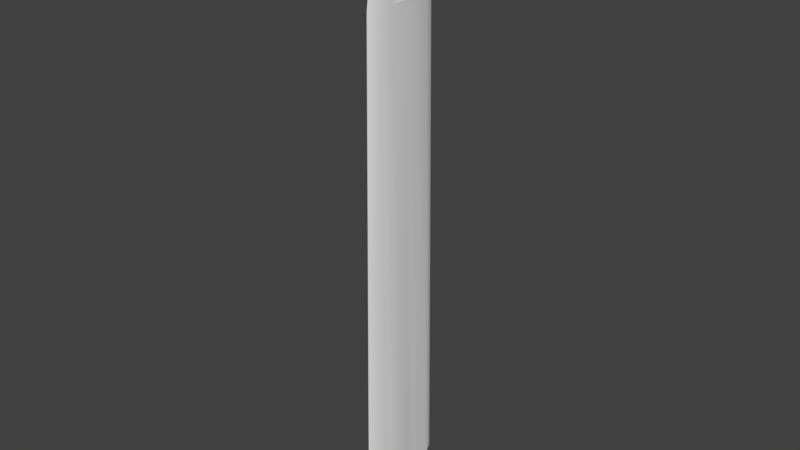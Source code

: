 # Source: 4-4_BladeTemplate.blend  (saved by Blender 2.79.0; exported with 4.5.12 LTS)
import bpy
from mathutils import Matrix  # noqa: F401  (used for matrix-valued properties, if any)

bpy.ops.wm.read_factory_settings(use_empty=True)
scene = bpy.context.scene
scene.name = 'Scene'

# ---- collections
col_collection_1 = bpy.data.collections.new('Collection 1'); scene.collection.children.link(col_collection_1)

# ---- materials (node trees are filled in below, after node groups)
mat_material_001 = bpy.data.materials.new('Material.001')
mat_material_001.alpha_threshold = 0.0
mat_material_001.roughness = 0.5
mat_material_002 = bpy.data.materials.new('Material.002')
mat_material_002.alpha_threshold = 0.0
mat_material_002.roughness = 0.5
mat_material_003 = bpy.data.materials.new('Material.003')
mat_material_003.alpha_threshold = 0.0
mat_material_003.roughness = 0.5

# ---- node groups
ng_auto_smooth = bpy.data.node_groups.new('Auto Smooth', 'GeometryNodeTree')
_s = ng_auto_smooth.interface.new_socket(name='Geometry', in_out='OUTPUT', socket_type='NodeSocketGeometry')
_s = ng_auto_smooth.interface.new_socket(name='Geometry', in_out='INPUT', socket_type='NodeSocketGeometry')
_s = ng_auto_smooth.interface.new_socket(name='Angle', in_out='INPUT', socket_type='NodeSocketFloat')
_s.subtype = 'ANGLE'
_s.min_value = 0.0
_s.max_value = 3.142
ng_auto_smooth.is_modifier = True
_N = ng_auto_smooth.nodes; _L = ng_auto_smooth.links
n0 = _N.new('NodeGroupOutput'); n0.name = 'Group Output'; n0.location = (480, -100)
n1 = _N.new('NodeGroupInput'); n1.name = 'Group Input'; n1.location = (-420, -300)
n2 = _N.new('NodeGroupInput'); n2.name = 'Group Input.001'; n2.location = (-60, -100)
n3 = _N.new('GeometryNodeSetShadeSmooth'); n3.name = 'Set Shade Smooth'; n3.location = (120, -100)
n3.domain = 'EDGE'
n4 = _N.new('GeometryNodeSetShadeSmooth'); n4.name = 'Set Shade Smooth.001'; n4.location = (300, -100)
n5 = _N.new('GeometryNodeInputMeshEdgeAngle'); n5.name = 'Edge Angle'; n5.location = (-420, -220)
n6 = _N.new('GeometryNodeInputEdgeSmooth'); n6.name = 'Is Edge Smooth'; n6.location = (-60, -160)
n7 = _N.new('GeometryNodeInputShadeSmooth'); n7.name = 'Is Face Smooth'; n7.location = (-240, -340)
n8 = _N.new('FunctionNodeBooleanMath'); n8.name = 'Boolean Math'; n8.location = (-60, -220)
n9 = _N.new('FunctionNodeCompare'); n9.name = 'Compare'; n9.location = (-240, -180)
n9.operation = 'LESS_EQUAL'
_L.new(n5.outputs[0], n9.inputs[0])
_L.new(n4.outputs[0], n0.inputs[0])
_L.new(n1.outputs[1], n9.inputs[1])
_L.new(n9.outputs[0], n8.inputs[0])
_L.new(n7.outputs[0], n8.inputs[1])
_L.new(n2.outputs[0], n3.inputs[0])
_L.new(n6.outputs[0], n3.inputs[1])
_L.new(n3.outputs[0], n4.inputs[0])
_L.new(n8.outputs[0], n3.inputs[2])
n0.is_active_output = True

# ---- material node trees
mat_material_001.use_nodes = True; mat_material_001.node_tree.nodes.clear()
_N = mat_material_001.node_tree.nodes; _L = mat_material_001.node_tree.links
n0 = _N.new('ShaderNodeOutputMaterial'); n0.name = 'Material Output'; n0.location = (300, 300)
n1 = _N.new('ShaderNodeBsdfDiffuse'); n1.name = 'Diffuse BSDF'; n1.location = (10, 300)
_L.new(n1.outputs[0], n0.inputs[0])
n0.is_active_output = True
mat_material_002.use_nodes = True; mat_material_002.node_tree.nodes.clear()
_N = mat_material_002.node_tree.nodes; _L = mat_material_002.node_tree.links
n0 = _N.new('ShaderNodeOutputMaterial'); n0.name = 'Material Output'; n0.location = (300, 300)
n1 = _N.new('ShaderNodeBsdfDiffuse'); n1.name = 'Diffuse BSDF'; n1.location = (10, 300)
_L.new(n1.outputs[0], n0.inputs[0])
n0.is_active_output = True
mat_material_003.use_nodes = True; mat_material_003.node_tree.nodes.clear()
_N = mat_material_003.node_tree.nodes; _L = mat_material_003.node_tree.links
n0 = _N.new('ShaderNodeOutputMaterial'); n0.name = 'Material Output'; n0.location = (300, 300)
n1 = _N.new('ShaderNodeBsdfDiffuse'); n1.name = 'Diffuse BSDF'; n1.location = (10, 300)
_L.new(n1.outputs[0], n0.inputs[0])
n0.is_active_output = True

# ---- world
world_world = bpy.data.worlds.new('World'); scene.world = world_world
world_world.color = (0.05088, 0.05088, 0.05088)
world_world.use_sun_shadow = False
world_world.sun_shadow_jitter_overblur = 0.0
world_world.cycles.sampling_method = 'MANUAL'

# ---- meshes
me_circle = bpy.data.meshes.new('Circle')
me_circle.from_pydata([(6.56e-05, 0.06346, 0.02325), (6.56e-05, -0.06346, 0.02325), (-0.005424, -0.03391, 0.712), (-0.005424, 0.03391, 0.712), (6.56e-05, 0.05478, 0.6638), (6.56e-05, 0.04772, 0.712), (6.56e-05, -0.05478, 0.6638), (6.56e-05, -0.04772, 0.712), (-0.008261, -0.04509, 0.02325), (-0.008261, 0.04509, 0.02325), (-0.006237, -0.03893, 0.6638), (-0.006237, 0.03893, 0.6638), (0.008392, 0.04509, 0.02325), (0.008392, -0.04509, 0.02325), (0.006368, 0.03893, 0.6638), (0.006368, -0.03893, 0.6638), (0.005556, 0.03391, 0.712), (0.005556, -0.03391, 0.712), (0.003952, 0.02401, 0.7492), (0.003952, -0.02401, 0.7492), (-0.003821, -0.02401, 0.7492), (-0.003821, 0.02401, 0.7492), (6.568e-05, 0.03378, 0.7492), (6.568e-05, -0.03378, 0.7492), (6.559e-05, -9.888e-09, 0.7943), (-0.01343, -7.451e-09, 0.02325), (-0.01015, -7.733e-09, 0.6638), (0.01356, -7.451e-09, 0.02325), (0.01028, -1.097e-08, 0.6638), (-0.005419, 0.02255, 0.02325), (-0.004086, 0.01946, 0.6638), (0.00555, -0.02255, 0.02325), (0.004217, -0.01946, 0.6638), (-0.005419, -0.02255, 0.02325), (-0.004086, -0.01946, 0.6638), (0.00555, 0.02255, 0.02325), (0.004217, 0.01946, 0.6638), (-0.007737, 0.01401, 7.157e-07), (6.56e-05, 0.01971, 7.232e-07), (6.56e-05, -0.01971, 7.12e-07), (-0.007737, -0.01401, 7.157e-07), (-0.007737, 0.007003, 7.157e-07), (0.007869, -0.007003, 7.157e-07), (0.007869, -0.01401, 7.157e-07), (0.007869, 0.01401, 7.157e-07), (-0.007737, -0.007003, 7.157e-07), (-0.007737, -7.374e-09, 7.157e-07), (0.007869, 0.007003, 7.157e-07), (0.007869, -7.374e-09, 7.157e-07), (-0.005772, 0.0119, -0.01501), (6.56e-05, 0.0119, -0.01501), (6.56e-05, -0.0119, -0.01501), (-0.005772, -0.0119, -0.01501), (-0.006648, 0.006025, -0.01501), (0.006779, -0.006025, -0.01501), (0.005904, -0.0119, -0.01501), (0.005904, 0.0119, -0.01501), (-0.006648, -0.006025, -0.01501), (-0.006648, -7.451e-09, -0.01501), (0.006779, 0.006025, -0.01501), (0.006779, -7.451e-09, -0.01501)], [], [(14, 4, 5, 16), (10, 6, 7, 2), (3, 2, 20, 21), (0, 9, 11, 4), (8, 1, 6, 10), (1, 13, 15, 6), (12, 0, 4, 14), (15, 32, 28, 36, 14, 16, 17), (6, 15, 17, 7), (11, 30, 26, 34, 10, 2, 3), (4, 11, 3, 5), (20, 23, 24), (7, 17, 19, 23), (16, 5, 22, 18), (2, 7, 23, 20), (17, 16, 18, 19), (5, 3, 21, 22), (18, 22, 24), (19, 18, 24), (22, 21, 24), (23, 19, 24), (21, 20, 24), (35, 36, 28, 27), (33, 34, 26, 25), (29, 30, 11, 9), (25, 26, 30, 29), (31, 32, 15, 13), (27, 28, 32, 31), (12, 14, 36, 35), (8, 10, 34, 33), (33, 25, 46, 45), (48, 42, 54, 60), (1, 8, 40, 39), (31, 13, 43, 42), (12, 35, 47, 44), (25, 29, 41, 46), (13, 1, 39, 43), (29, 9, 37, 41), (27, 31, 42, 48), (0, 12, 44, 38), (9, 0, 38, 37), (8, 33, 45, 40), (35, 27, 48, 47), (49, 50, 56, 59, 60, 54, 55, 51, 52, 57, 58, 53), (45, 46, 58, 57), (42, 43, 55, 54), (40, 45, 57, 52), (37, 38, 50, 49), (47, 48, 60, 59), (38, 44, 56, 50), (44, 47, 59, 56), (39, 40, 52, 51), (46, 41, 53, 58), (43, 39, 51, 55), (41, 37, 49, 53)])
me_circle.polygons.foreach_set('use_smooth', [True] * 55)
_uv = me_circle.uv_layers.new(name='UVMap')
_uv.uv.foreach_set('vector', [0.271, -1.966, 0.1094, -1.966, 0.1762, -2.432, 0.317, -2.433, -0.9613, -1.965, -1.116, -1.966, -1.048, -2.432, -0.9134, -2.431, -0.2577, -2.432, -0.9134, -2.431, -0.8183, -2.792, -0.3541, -2.793, 0.03273, 4.227, -0.1432, 4.228, -0.2086, -1.966, -0.05656, -1.967, -1.015, 4.229, -1.194, 4.228, -1.116, -1.966, -0.9613, -1.965, 1.241, 4.228, 1.08, 4.227, 1.012, -1.966, 1.152, -1.966, 0.2217, 4.227, 0.03273, 4.228, 0.1094, -1.966, 0.271, -1.966, 1.012, -1.966, 0.8232, -1.966, 0.6483, -1.967, 0.4527, -1.966, 0.271, -1.966, 0.317, -2.433, 0.9626, -2.433, 1.152, -1.966, 1.012, -1.966, 0.9626, -2.433, 1.085, -2.432, -0.2086, -1.966, -0.3972, -1.966, -0.5842, -1.965, -0.7736, -1.966, -0.9613, -1.965, -0.9134, -2.431, -0.2577, -2.432, -0.05656, -1.967, -0.2086, -1.966, -0.2577, -2.432, -0.1252, -2.433, -0.8183, -2.792, -0.9135, -2.792, -0.5873, -3.229, 1.085, -2.432, 0.9626, -2.433, 0.8653, -2.793, 0.9517, -2.793, 0.317, -2.433, 0.1762, -2.432, 0.3085, -2.793, 0.4082, -2.793, -0.9134, -2.431, -1.048, -2.432, -0.9135, -2.792, -0.8183, -2.792, 0.9626, -2.433, 0.317, -2.433, 0.4082, -2.793, 0.8653, -2.793, -0.1252, -2.433, -0.2577, -2.432, -0.3541, -2.793, -0.2603, -2.793, 0.4082, -2.793, 0.3085, -2.793, 0.6297, -3.229, 0.8653, -2.793, 0.4082, -2.793, 0.6297, -3.229, -0.2603, -2.793, -0.3541, -2.793, -0.5873, -3.229, 0.9517, -2.793, 0.8653, -2.793, 0.6297, -3.229, -0.3541, -2.793, -0.8183, -2.792, -0.5873, -3.229, 0.4315, 4.227, 0.4527, -1.966, 0.6483, -1.967, 0.6597, 4.227, -0.7977, 4.228, -0.7736, -1.966, -0.5842, -1.965, -0.5782, 4.229, -0.3617, 4.228, -0.3972, -1.966, -0.2086, -1.966, -0.1432, 4.228, -0.5782, 4.229, -0.5842, -1.965, -0.3972, -1.966, -0.3617, 4.228, 0.8607, 4.227, 0.8232, -1.966, 1.012, -1.966, 1.08, 4.227, 0.6597, 4.227, 0.6483, -1.967, 0.8232, -1.966, 0.8607, 4.227, 0.2217, 4.227, 0.271, -1.966, 0.4527, -1.966, 0.4315, 4.227, -1.015, 4.229, -0.9613, -1.965, -0.7736, -1.966, -0.7977, 4.228, 1.466, -2.832, 1.465, -2.612, 1.241, -2.614, 1.241, -2.748, 1.466, -1.406, 1.466, -1.539, 1.466, -1.539, 1.466, -1.406, 1.466, -3.229, 1.465, -3.049, 1.241, -2.883, 1.241, -2.993, 1.241, -1.621, 1.241, -1.841, 1.466, -1.671, 1.466, -1.539, 1.241, -0.9824, 1.241, -1.192, 1.466, -1.274, 1.466, -1.142, 1.465, -2.612, 1.466, -2.396, 1.241, -2.48, 1.241, -2.614, 1.241, -1.841, 1.242, -2.002, 1.466, -1.77, 1.466, -1.671, 1.466, -2.396, 1.465, -2.177, 1.241, -2.345, 1.241, -2.48, 1.241, -1.42, 1.241, -1.621, 1.466, -1.539, 1.466, -1.406, 1.242, -0.7934, 1.241, -0.9824, 1.466, -1.142, 1.466, -1.025, 1.465, -2.177, 1.466, -2.002, 1.241, -2.237, 1.241, -2.345, 1.465, -3.049, 1.466, -2.832, 1.241, -2.748, 1.241, -2.883, 1.241, -1.192, 1.241, -1.42, 1.466, -1.406, 1.466, -1.274, 1.564, -2.581, 1.515, -2.472, 1.466, -2.581, 1.466, -2.716, 1.466, -2.85, 1.466, -2.985, 1.466, -3.119, 1.515, -3.229, 1.564, -3.119, 1.564, -2.985, 1.564, -2.85, 1.564, -2.716, 1.241, -2.748, 1.241, -2.614, 1.241, -2.614, 1.241, -2.748, 1.466, -1.539, 1.466, -1.671, 1.466, -1.671, 1.466, -1.539, 1.241, -2.883, 1.241, -2.748, 1.241, -2.748, 1.241, -2.883, 1.241, -2.345, 1.241, -2.237, 1.241, -2.237, 1.241, -2.345, 1.466, -1.274, 1.466, -1.406, 1.466, -1.406, 1.466, -1.274, 1.466, -1.025, 1.466, -1.142, 1.466, -1.142, 1.466, -1.025, 1.466, -1.142, 1.466, -1.274, 1.466, -1.274, 1.466, -1.142, 1.241, -2.993, 1.241, -2.883, 1.241, -2.883, 1.241, -2.993, 1.241, -2.614, 1.241, -2.48, 1.241, -2.48, 1.241, -2.614, 1.466, -1.671, 1.466, -1.77, 1.466, -1.77, 1.466, -1.671, 1.241, -2.48, 1.241, -2.345, 1.241, -2.345, 1.241, -2.48])
me_circle.materials.append(mat_material_001)
me_circle.materials.append(mat_material_002)
me_circle.materials.append(mat_material_003)
me_circle.use_remesh_preserve_volume = False
me_circle.use_remesh_preserve_attributes = False
me_circle.use_mirror_vertex_groups = False
me_circle.update()

# ---- objects
ob_circle = bpy.data.objects.new('Circle', me_circle)

# ---- transforms, parenting, visibility, modifiers, constraints
ob_circle.location = (0.0, 0.0, 0.0)
ob_circle.lineart.crease_threshold = 0.0
_m = ob_circle.modifiers.new('Auto Smooth', 'NODES')
_m.node_group = ng_auto_smooth
_gi = [s.identifier for s in ng_auto_smooth.interface.items_tree if s.item_type == 'SOCKET' and s.in_out == 'INPUT']
_m[_gi[1]] = 0.5236  # Angle

# ---- collection membership
col_collection_1.objects.link(ob_circle)

# ---- scene / render settings (as saved in the file)
scene.frame_start = 1; scene.frame_end = 250; scene.frame_set(1)
scene.render.engine = 'CYCLES'
scene.render.resolution_percentage = 50
scene.render.dither_intensity = 0.0
scene.cycles.use_denoising = False
scene.cycles.samples = 128
scene.cycles.sampling_pattern = 'TABULATED_SOBOL'
scene.cycles.use_adaptive_sampling = False
scene.cycles.use_light_tree = False
scene.cycles.blur_glossy = 0.0
scene.cycles.sample_clamp_indirect = 0.0
scene.view_settings.view_transform = 'Standard'
bpy.context.view_layer.update()

# ---- added for rendering (the .blend has no active camera and no usable light): camera, sun
cam_auto = bpy.data.cameras.new('AutoCamera')
cam_auto.lens = 50.0
cam_auto.sensor_width = 36.0
cam_auto.clip_end = 1000.0
ob_auto_camera = bpy.data.objects.new('AutoCamera', cam_auto)
scene.collection.objects.link(ob_auto_camera)
ob_auto_camera.location = (0.758435, -0.910043, 0.996344)
ob_auto_camera.rotation_euler = (1.09748, -7.21219e-08, 0.694738)
scene.camera = ob_auto_camera
light_auto_sun = bpy.data.lights.new('AutoSun', 'SUN')
light_auto_sun.energy = 3.0
light_auto_sun.angle = 0.0523599
ob_auto_sun = bpy.data.objects.new('AutoSun', light_auto_sun)
scene.collection.objects.link(ob_auto_sun)
ob_auto_sun.rotation_euler = (0.872665, 0.174533, 0.523599)
bpy.context.view_layer.update()
